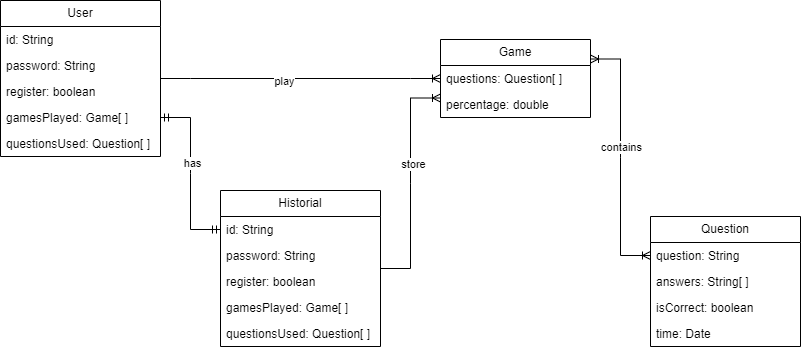

The diagram above was exported from draw.io. Its source (the exported page's mxGraphModel, read from the mxfile embedded in the PNG):
<mxGraphModel dx="1236" dy="559" grid="1" gridSize="10" guides="1" tooltips="1" connect="1" arrows="1" fold="1" page="1" pageScale="1" pageWidth="827" pageHeight="1169" math="0" shadow="0">
  <root>
    <mxCell id="0" />
    <mxCell id="1" parent="0" />
    <mxCell id="WNHOPRgAo3PbHj2NIot0-2" value="Question" style="swimlane;fontStyle=0;childLayout=stackLayout;horizontal=1;startSize=26;fillColor=none;horizontalStack=0;resizeParent=1;resizeParentMax=0;resizeLast=0;collapsible=1;marginBottom=0;whiteSpace=wrap;html=1;" parent="1" vertex="1">
      <mxGeometry x="670" y="326" width="150" height="130" as="geometry" />
    </mxCell>
    <mxCell id="WNHOPRgAo3PbHj2NIot0-3" value="question: String" style="text;strokeColor=none;fillColor=none;align=left;verticalAlign=top;spacingLeft=4;spacingRight=4;overflow=hidden;rotatable=0;points=[[0,0.5],[1,0.5]];portConstraint=eastwest;whiteSpace=wrap;html=1;" parent="WNHOPRgAo3PbHj2NIot0-2" vertex="1">
      <mxGeometry y="26" width="150" height="26" as="geometry" />
    </mxCell>
    <mxCell id="WNHOPRgAo3PbHj2NIot0-4" value="answers: String[ ]" style="text;strokeColor=none;fillColor=none;align=left;verticalAlign=top;spacingLeft=4;spacingRight=4;overflow=hidden;rotatable=0;points=[[0,0.5],[1,0.5]];portConstraint=eastwest;whiteSpace=wrap;html=1;" parent="WNHOPRgAo3PbHj2NIot0-2" vertex="1">
      <mxGeometry y="52" width="150" height="26" as="geometry" />
    </mxCell>
    <mxCell id="WNHOPRgAo3PbHj2NIot0-5" value="isCorrect: boolean" style="text;strokeColor=none;fillColor=none;align=left;verticalAlign=top;spacingLeft=4;spacingRight=4;overflow=hidden;rotatable=0;points=[[0,0.5],[1,0.5]];portConstraint=eastwest;whiteSpace=wrap;html=1;" parent="WNHOPRgAo3PbHj2NIot0-2" vertex="1">
      <mxGeometry y="78" width="150" height="26" as="geometry" />
    </mxCell>
    <mxCell id="WNHOPRgAo3PbHj2NIot0-9" value="time: Date" style="text;strokeColor=none;fillColor=none;align=left;verticalAlign=top;spacingLeft=4;spacingRight=4;overflow=hidden;rotatable=0;points=[[0,0.5],[1,0.5]];portConstraint=eastwest;whiteSpace=wrap;html=1;" parent="WNHOPRgAo3PbHj2NIot0-2" vertex="1">
      <mxGeometry y="104" width="150" height="26" as="geometry" />
    </mxCell>
    <mxCell id="WNHOPRgAo3PbHj2NIot0-6" value="Game" style="swimlane;fontStyle=0;childLayout=stackLayout;horizontal=1;startSize=26;fillColor=none;horizontalStack=0;resizeParent=1;resizeParentMax=0;resizeLast=0;collapsible=1;marginBottom=0;whiteSpace=wrap;html=1;" parent="1" vertex="1">
      <mxGeometry x="460" y="149" width="150" height="78" as="geometry">
        <mxRectangle x="360" y="140" width="70" height="30" as="alternateBounds" />
      </mxGeometry>
    </mxCell>
    <mxCell id="WNHOPRgAo3PbHj2NIot0-7" value="questions: Question[ ]" style="text;strokeColor=none;fillColor=none;align=left;verticalAlign=top;spacingLeft=4;spacingRight=4;overflow=hidden;rotatable=0;points=[[0,0.5],[1,0.5]];portConstraint=eastwest;whiteSpace=wrap;html=1;" parent="WNHOPRgAo3PbHj2NIot0-6" vertex="1">
      <mxGeometry y="26" width="150" height="26" as="geometry" />
    </mxCell>
    <mxCell id="WNHOPRgAo3PbHj2NIot0-8" value="percentage: double" style="text;strokeColor=none;fillColor=none;align=left;verticalAlign=top;spacingLeft=4;spacingRight=4;overflow=hidden;rotatable=0;points=[[0,0.5],[1,0.5]];portConstraint=eastwest;whiteSpace=wrap;html=1;" parent="WNHOPRgAo3PbHj2NIot0-6" vertex="1">
      <mxGeometry y="52" width="150" height="26" as="geometry" />
    </mxCell>
    <mxCell id="WNHOPRgAo3PbHj2NIot0-10" value="User" style="swimlane;fontStyle=0;childLayout=stackLayout;horizontal=1;startSize=26;fillColor=none;horizontalStack=0;resizeParent=1;resizeParentMax=0;resizeLast=0;collapsible=1;marginBottom=0;whiteSpace=wrap;html=1;" parent="1" vertex="1">
      <mxGeometry x="20" y="110" width="160" height="156" as="geometry">
        <mxRectangle x="30" y="110" width="70" height="30" as="alternateBounds" />
      </mxGeometry>
    </mxCell>
    <mxCell id="WNHOPRgAo3PbHj2NIot0-11" value="id: String" style="text;strokeColor=none;fillColor=none;align=left;verticalAlign=top;spacingLeft=4;spacingRight=4;overflow=hidden;rotatable=0;points=[[0,0.5],[1,0.5]];portConstraint=eastwest;whiteSpace=wrap;html=1;" parent="WNHOPRgAo3PbHj2NIot0-10" vertex="1">
      <mxGeometry y="26" width="160" height="26" as="geometry" />
    </mxCell>
    <mxCell id="WNHOPRgAo3PbHj2NIot0-12" value="password: String" style="text;strokeColor=none;fillColor=none;align=left;verticalAlign=top;spacingLeft=4;spacingRight=4;overflow=hidden;rotatable=0;points=[[0,0.5],[1,0.5]];portConstraint=eastwest;whiteSpace=wrap;html=1;" parent="WNHOPRgAo3PbHj2NIot0-10" vertex="1">
      <mxGeometry y="52" width="160" height="26" as="geometry" />
    </mxCell>
    <mxCell id="WNHOPRgAo3PbHj2NIot0-14" value="register: boolean" style="text;strokeColor=none;fillColor=none;align=left;verticalAlign=top;spacingLeft=4;spacingRight=4;overflow=hidden;rotatable=0;points=[[0,0.5],[1,0.5]];portConstraint=eastwest;whiteSpace=wrap;html=1;" parent="WNHOPRgAo3PbHj2NIot0-10" vertex="1">
      <mxGeometry y="78" width="160" height="26" as="geometry" />
    </mxCell>
    <mxCell id="WNHOPRgAo3PbHj2NIot0-13" value="gamesPlayed: Game[ ]" style="text;strokeColor=none;fillColor=none;align=left;verticalAlign=top;spacingLeft=4;spacingRight=4;overflow=hidden;rotatable=0;points=[[0,0.5],[1,0.5]];portConstraint=eastwest;whiteSpace=wrap;html=1;" parent="WNHOPRgAo3PbHj2NIot0-10" vertex="1">
      <mxGeometry y="104" width="160" height="26" as="geometry" />
    </mxCell>
    <mxCell id="WNHOPRgAo3PbHj2NIot0-28" value="questionsUsed: Question[ ]" style="text;strokeColor=none;fillColor=none;align=left;verticalAlign=top;spacingLeft=4;spacingRight=4;overflow=hidden;rotatable=0;points=[[0,0.5],[1,0.5]];portConstraint=eastwest;whiteSpace=wrap;html=1;" parent="WNHOPRgAo3PbHj2NIot0-10" vertex="1">
      <mxGeometry y="130" width="160" height="26" as="geometry" />
    </mxCell>
    <mxCell id="uAt-0rksy22KtVf4WHq3-1" value="Historial" style="swimlane;fontStyle=0;childLayout=stackLayout;horizontal=1;startSize=26;fillColor=none;horizontalStack=0;resizeParent=1;resizeParentMax=0;resizeLast=0;collapsible=1;marginBottom=0;whiteSpace=wrap;html=1;" vertex="1" parent="1">
      <mxGeometry x="240" y="300" width="160" height="156" as="geometry">
        <mxRectangle x="260" y="359" width="80" height="30" as="alternateBounds" />
      </mxGeometry>
    </mxCell>
    <mxCell id="uAt-0rksy22KtVf4WHq3-2" value="id: String" style="text;strokeColor=none;fillColor=none;align=left;verticalAlign=top;spacingLeft=4;spacingRight=4;overflow=hidden;rotatable=0;points=[[0,0.5],[1,0.5]];portConstraint=eastwest;whiteSpace=wrap;html=1;" vertex="1" parent="uAt-0rksy22KtVf4WHq3-1">
      <mxGeometry y="26" width="160" height="26" as="geometry" />
    </mxCell>
    <mxCell id="uAt-0rksy22KtVf4WHq3-3" value="password: String" style="text;strokeColor=none;fillColor=none;align=left;verticalAlign=top;spacingLeft=4;spacingRight=4;overflow=hidden;rotatable=0;points=[[0,0.5],[1,0.5]];portConstraint=eastwest;whiteSpace=wrap;html=1;" vertex="1" parent="uAt-0rksy22KtVf4WHq3-1">
      <mxGeometry y="52" width="160" height="26" as="geometry" />
    </mxCell>
    <mxCell id="uAt-0rksy22KtVf4WHq3-4" value="register: boolean" style="text;strokeColor=none;fillColor=none;align=left;verticalAlign=top;spacingLeft=4;spacingRight=4;overflow=hidden;rotatable=0;points=[[0,0.5],[1,0.5]];portConstraint=eastwest;whiteSpace=wrap;html=1;" vertex="1" parent="uAt-0rksy22KtVf4WHq3-1">
      <mxGeometry y="78" width="160" height="26" as="geometry" />
    </mxCell>
    <mxCell id="uAt-0rksy22KtVf4WHq3-5" value="gamesPlayed: Game[ ]" style="text;strokeColor=none;fillColor=none;align=left;verticalAlign=top;spacingLeft=4;spacingRight=4;overflow=hidden;rotatable=0;points=[[0,0.5],[1,0.5]];portConstraint=eastwest;whiteSpace=wrap;html=1;" vertex="1" parent="uAt-0rksy22KtVf4WHq3-1">
      <mxGeometry y="104" width="160" height="26" as="geometry" />
    </mxCell>
    <mxCell id="uAt-0rksy22KtVf4WHq3-6" value="questionsUsed: Question[ ]" style="text;strokeColor=none;fillColor=none;align=left;verticalAlign=top;spacingLeft=4;spacingRight=4;overflow=hidden;rotatable=0;points=[[0,0.5],[1,0.5]];portConstraint=eastwest;whiteSpace=wrap;html=1;" vertex="1" parent="uAt-0rksy22KtVf4WHq3-1">
      <mxGeometry y="130" width="160" height="26" as="geometry" />
    </mxCell>
    <mxCell id="uAt-0rksy22KtVf4WHq3-7" value="" style="edgeStyle=entityRelationEdgeStyle;fontSize=12;html=1;endArrow=ERoneToMany;rounded=0;" edge="1" parent="1" source="WNHOPRgAo3PbHj2NIot0-10" target="WNHOPRgAo3PbHj2NIot0-6">
      <mxGeometry width="100" height="100" relative="1" as="geometry">
        <mxPoint x="780" y="389" as="sourcePoint" />
        <mxPoint x="880" y="289" as="targetPoint" />
      </mxGeometry>
    </mxCell>
    <mxCell id="uAt-0rksy22KtVf4WHq3-15" value="play" style="edgeLabel;html=1;align=center;verticalAlign=middle;resizable=0;points=[];" vertex="1" connectable="0" parent="uAt-0rksy22KtVf4WHq3-7">
      <mxGeometry x="-0.1214" y="-2" relative="1" as="geometry">
        <mxPoint as="offset" />
      </mxGeometry>
    </mxCell>
    <mxCell id="uAt-0rksy22KtVf4WHq3-12" value="" style="edgeStyle=entityRelationEdgeStyle;fontSize=12;html=1;endArrow=ERoneToMany;rounded=0;entryX=0;entryY=0.75;entryDx=0;entryDy=0;" edge="1" parent="1" source="uAt-0rksy22KtVf4WHq3-1" target="WNHOPRgAo3PbHj2NIot0-6">
      <mxGeometry width="100" height="100" relative="1" as="geometry">
        <mxPoint x="450" y="369" as="sourcePoint" />
        <mxPoint x="460" y="219" as="targetPoint" />
      </mxGeometry>
    </mxCell>
    <mxCell id="uAt-0rksy22KtVf4WHq3-17" value="store" style="edgeLabel;html=1;align=center;verticalAlign=middle;resizable=0;points=[];" vertex="1" connectable="0" parent="uAt-0rksy22KtVf4WHq3-12">
      <mxGeometry x="0.1754" y="-2" relative="1" as="geometry">
        <mxPoint as="offset" />
      </mxGeometry>
    </mxCell>
    <mxCell id="uAt-0rksy22KtVf4WHq3-14" value="" style="edgeStyle=entityRelationEdgeStyle;fontSize=12;html=1;endArrow=ERmandOne;startArrow=ERmandOne;rounded=0;exitX=1;exitY=0.75;exitDx=0;exitDy=0;entryX=0;entryY=0.25;entryDx=0;entryDy=0;" edge="1" parent="1" source="WNHOPRgAo3PbHj2NIot0-10" target="uAt-0rksy22KtVf4WHq3-1">
      <mxGeometry width="100" height="100" relative="1" as="geometry">
        <mxPoint x="260" y="250" as="sourcePoint" />
        <mxPoint x="210" y="370" as="targetPoint" />
      </mxGeometry>
    </mxCell>
    <mxCell id="uAt-0rksy22KtVf4WHq3-16" value="has" style="edgeLabel;html=1;align=center;verticalAlign=middle;resizable=0;points=[];" vertex="1" connectable="0" parent="uAt-0rksy22KtVf4WHq3-14">
      <mxGeometry x="-0.1323" y="1" relative="1" as="geometry">
        <mxPoint as="offset" />
      </mxGeometry>
    </mxCell>
    <mxCell id="uAt-0rksy22KtVf4WHq3-19" value="" style="edgeStyle=entityRelationEdgeStyle;fontSize=12;html=1;endArrow=ERoneToMany;startArrow=ERoneToMany;rounded=0;exitX=1;exitY=0.25;exitDx=0;exitDy=0;entryX=0;entryY=0.5;entryDx=0;entryDy=0;" edge="1" parent="1" source="WNHOPRgAo3PbHj2NIot0-6" target="WNHOPRgAo3PbHj2NIot0-3">
      <mxGeometry width="100" height="100" relative="1" as="geometry">
        <mxPoint x="510" y="410" as="sourcePoint" />
        <mxPoint x="760" y="260" as="targetPoint" />
      </mxGeometry>
    </mxCell>
    <mxCell id="uAt-0rksy22KtVf4WHq3-20" value="contains" style="edgeLabel;html=1;align=center;verticalAlign=middle;resizable=0;points=[];" vertex="1" connectable="0" parent="uAt-0rksy22KtVf4WHq3-19">
      <mxGeometry x="-0.0791" relative="1" as="geometry">
        <mxPoint as="offset" />
      </mxGeometry>
    </mxCell>
  </root>
</mxGraphModel>